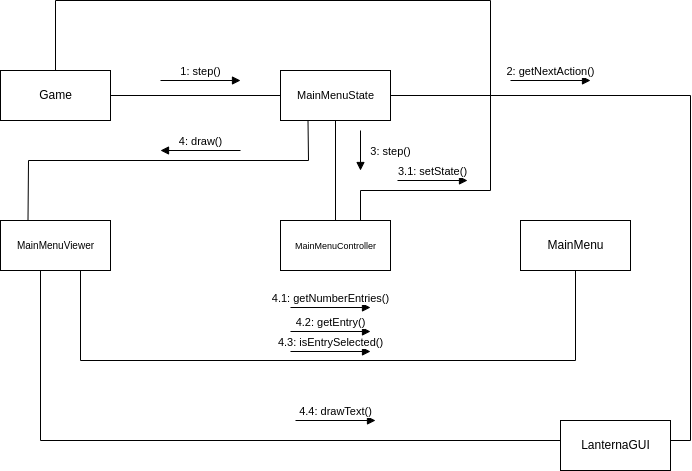

The diagram above was exported from draw.io. Its source (the exported page's mxGraphModel, read from the mxfile embedded in the PNG):
<mxGraphModel dx="1320" dy="930" grid="1" gridSize="10" guides="1" tooltips="1" connect="1" arrows="1" fold="1" page="1" pageScale="1" pageWidth="827" pageHeight="1169" math="0" shadow="0">
  <root>
    <mxCell id="0" />
    <mxCell id="1" parent="0" />
    <mxCell id="tiL8TM-7fmTcqZt30HT_-1" value="Game" style="html=1;" vertex="1" parent="1">
      <mxGeometry x="360" y="310" width="110" height="50" as="geometry" />
    </mxCell>
    <mxCell id="tiL8TM-7fmTcqZt30HT_-2" value="&lt;font style=&quot;font-size: 11px;&quot;&gt;MainMenuState&lt;/font&gt;" style="html=1;" vertex="1" parent="1">
      <mxGeometry x="640" y="310" width="110" height="50" as="geometry" />
    </mxCell>
    <mxCell id="tiL8TM-7fmTcqZt30HT_-3" value="&lt;font style=&quot;font-size: 9px;&quot;&gt;MainMenuController&lt;/font&gt;" style="html=1;" vertex="1" parent="1">
      <mxGeometry x="640" y="460" width="110" height="50" as="geometry" />
    </mxCell>
    <mxCell id="tiL8TM-7fmTcqZt30HT_-4" value="&lt;font style=&quot;font-size: 10px;&quot;&gt;MainMenuViewer&lt;/font&gt;" style="html=1;" vertex="1" parent="1">
      <mxGeometry x="360" y="460" width="110" height="50" as="geometry" />
    </mxCell>
    <mxCell id="tiL8TM-7fmTcqZt30HT_-5" value="MainMenu" style="html=1;" vertex="1" parent="1">
      <mxGeometry x="880" y="460" width="110" height="50" as="geometry" />
    </mxCell>
    <mxCell id="tiL8TM-7fmTcqZt30HT_-6" value="LanternaGUI" style="html=1;" vertex="1" parent="1">
      <mxGeometry x="920" y="660" width="110" height="50" as="geometry" />
    </mxCell>
    <mxCell id="tiL8TM-7fmTcqZt30HT_-7" value="" style="endArrow=none;html=1;rounded=0;" edge="1" parent="1" target="tiL8TM-7fmTcqZt30HT_-2">
      <mxGeometry width="50" height="50" relative="1" as="geometry">
        <mxPoint x="470" y="335" as="sourcePoint" />
        <mxPoint x="520" y="290" as="targetPoint" />
      </mxGeometry>
    </mxCell>
    <mxCell id="tiL8TM-7fmTcqZt30HT_-8" value="" style="endArrow=none;html=1;rounded=0;exitX=0.5;exitY=0;exitDx=0;exitDy=0;entryX=0.5;entryY=1;entryDx=0;entryDy=0;" edge="1" parent="1" source="tiL8TM-7fmTcqZt30HT_-3" target="tiL8TM-7fmTcqZt30HT_-2">
      <mxGeometry width="50" height="50" relative="1" as="geometry">
        <mxPoint x="650" y="410" as="sourcePoint" />
        <mxPoint x="700" y="360" as="targetPoint" />
      </mxGeometry>
    </mxCell>
    <mxCell id="tiL8TM-7fmTcqZt30HT_-9" value="" style="endArrow=none;html=1;rounded=0;" edge="1" parent="1">
      <mxGeometry width="50" height="50" relative="1" as="geometry">
        <mxPoint x="440" y="510" as="sourcePoint" />
        <mxPoint x="440" y="600" as="targetPoint" />
      </mxGeometry>
    </mxCell>
    <mxCell id="tiL8TM-7fmTcqZt30HT_-13" value="" style="endArrow=none;html=1;rounded=0;entryX=0.25;entryY=1;entryDx=0;entryDy=0;exitX=0.25;exitY=0;exitDx=0;exitDy=0;" edge="1" parent="1" source="tiL8TM-7fmTcqZt30HT_-4" target="tiL8TM-7fmTcqZt30HT_-2">
      <mxGeometry width="50" height="50" relative="1" as="geometry">
        <mxPoint x="390" y="460" as="sourcePoint" />
        <mxPoint x="670" y="380" as="targetPoint" />
        <Array as="points">
          <mxPoint x="388" y="400" />
          <mxPoint x="668" y="400" />
        </Array>
      </mxGeometry>
    </mxCell>
    <mxCell id="tiL8TM-7fmTcqZt30HT_-15" value="" style="endArrow=none;html=1;rounded=0;entryX=0.5;entryY=1;entryDx=0;entryDy=0;" edge="1" parent="1" target="tiL8TM-7fmTcqZt30HT_-5">
      <mxGeometry width="50" height="50" relative="1" as="geometry">
        <mxPoint x="440" y="600" as="sourcePoint" />
        <mxPoint x="940" y="600" as="targetPoint" />
        <Array as="points">
          <mxPoint x="935" y="600" />
        </Array>
      </mxGeometry>
    </mxCell>
    <mxCell id="tiL8TM-7fmTcqZt30HT_-16" value="" style="endArrow=none;html=1;rounded=0;" edge="1" parent="1">
      <mxGeometry width="50" height="50" relative="1" as="geometry">
        <mxPoint x="400" y="680" as="sourcePoint" />
        <mxPoint x="400" y="510" as="targetPoint" />
      </mxGeometry>
    </mxCell>
    <mxCell id="tiL8TM-7fmTcqZt30HT_-17" value="" style="endArrow=none;html=1;rounded=0;" edge="1" parent="1">
      <mxGeometry width="50" height="50" relative="1" as="geometry">
        <mxPoint x="400" y="680" as="sourcePoint" />
        <mxPoint x="920" y="680" as="targetPoint" />
      </mxGeometry>
    </mxCell>
    <mxCell id="tiL8TM-7fmTcqZt30HT_-18" value="" style="endArrow=none;html=1;rounded=0;" edge="1" parent="1">
      <mxGeometry width="50" height="50" relative="1" as="geometry">
        <mxPoint x="1030" y="680" as="sourcePoint" />
        <mxPoint x="1050" y="680" as="targetPoint" />
      </mxGeometry>
    </mxCell>
    <mxCell id="tiL8TM-7fmTcqZt30HT_-19" value="" style="endArrow=none;html=1;rounded=0;entryX=1;entryY=0.5;entryDx=0;entryDy=0;" edge="1" parent="1" target="tiL8TM-7fmTcqZt30HT_-2">
      <mxGeometry width="50" height="50" relative="1" as="geometry">
        <mxPoint x="1050" y="680" as="sourcePoint" />
        <mxPoint x="1050" y="340" as="targetPoint" />
        <Array as="points">
          <mxPoint x="1050" y="335" />
        </Array>
      </mxGeometry>
    </mxCell>
    <mxCell id="tiL8TM-7fmTcqZt30HT_-20" value="4: draw()" style="html=1;verticalAlign=bottom;endArrow=block;rounded=0;" edge="1" parent="1">
      <mxGeometry width="80" relative="1" as="geometry">
        <mxPoint x="600" y="390" as="sourcePoint" />
        <mxPoint x="520" y="390" as="targetPoint" />
      </mxGeometry>
    </mxCell>
    <mxCell id="tiL8TM-7fmTcqZt30HT_-21" value="3: step()" style="html=1;verticalAlign=bottom;endArrow=block;rounded=0;" edge="1" parent="1">
      <mxGeometry x="0.5" y="30" width="80" relative="1" as="geometry">
        <mxPoint x="720" y="370" as="sourcePoint" />
        <mxPoint x="720" y="410" as="targetPoint" />
        <mxPoint as="offset" />
      </mxGeometry>
    </mxCell>
    <mxCell id="tiL8TM-7fmTcqZt30HT_-22" value="2: getNextAction()" style="html=1;verticalAlign=bottom;endArrow=block;rounded=0;" edge="1" parent="1">
      <mxGeometry width="80" relative="1" as="geometry">
        <mxPoint x="870" y="320" as="sourcePoint" />
        <mxPoint x="950" y="320" as="targetPoint" />
      </mxGeometry>
    </mxCell>
    <mxCell id="tiL8TM-7fmTcqZt30HT_-23" value="1: step()" style="html=1;verticalAlign=bottom;endArrow=block;rounded=0;" edge="1" parent="1">
      <mxGeometry width="80" relative="1" as="geometry">
        <mxPoint x="520" y="320" as="sourcePoint" />
        <mxPoint x="600" y="320" as="targetPoint" />
      </mxGeometry>
    </mxCell>
    <mxCell id="tiL8TM-7fmTcqZt30HT_-24" value="4.4: drawText()" style="html=1;verticalAlign=bottom;endArrow=block;rounded=0;" edge="1" parent="1">
      <mxGeometry width="80" relative="1" as="geometry">
        <mxPoint x="655" y="660" as="sourcePoint" />
        <mxPoint x="735" y="660" as="targetPoint" />
      </mxGeometry>
    </mxCell>
    <mxCell id="tiL8TM-7fmTcqZt30HT_-25" value="4.1: getNumberEntries()" style="html=1;verticalAlign=bottom;endArrow=block;rounded=0;" edge="1" parent="1">
      <mxGeometry width="80" relative="1" as="geometry">
        <mxPoint x="650" y="547" as="sourcePoint" />
        <mxPoint x="730" y="547" as="targetPoint" />
      </mxGeometry>
    </mxCell>
    <mxCell id="tiL8TM-7fmTcqZt30HT_-26" value="3.1: setState()" style="html=1;verticalAlign=bottom;endArrow=block;rounded=0;" edge="1" parent="1">
      <mxGeometry width="80" relative="1" as="geometry">
        <mxPoint x="757" y="420" as="sourcePoint" />
        <mxPoint x="827" y="420" as="targetPoint" />
      </mxGeometry>
    </mxCell>
    <mxCell id="tiL8TM-7fmTcqZt30HT_-27" value="4.3: isEntrySelected()" style="html=1;verticalAlign=bottom;endArrow=block;rounded=0;" edge="1" parent="1">
      <mxGeometry width="80" relative="1" as="geometry">
        <mxPoint x="650" y="591" as="sourcePoint" />
        <mxPoint x="730" y="591" as="targetPoint" />
      </mxGeometry>
    </mxCell>
    <mxCell id="tiL8TM-7fmTcqZt30HT_-28" value="4.2: getEntry()" style="html=1;verticalAlign=bottom;endArrow=block;rounded=0;" edge="1" parent="1">
      <mxGeometry width="80" relative="1" as="geometry">
        <mxPoint x="650" y="571" as="sourcePoint" />
        <mxPoint x="730" y="571" as="targetPoint" />
      </mxGeometry>
    </mxCell>
    <mxCell id="tiL8TM-7fmTcqZt30HT_-30" value="" style="endArrow=none;html=1;rounded=0;fontSize=10;entryX=0.5;entryY=0;entryDx=0;entryDy=0;" edge="1" parent="1" target="tiL8TM-7fmTcqZt30HT_-1">
      <mxGeometry width="50" height="50" relative="1" as="geometry">
        <mxPoint x="720" y="460" as="sourcePoint" />
        <mxPoint x="420" y="240" as="targetPoint" />
        <Array as="points">
          <mxPoint x="720" y="430" />
          <mxPoint x="850" y="430" />
          <mxPoint x="850" y="240" />
          <mxPoint x="415" y="240" />
        </Array>
      </mxGeometry>
    </mxCell>
  </root>
</mxGraphModel>